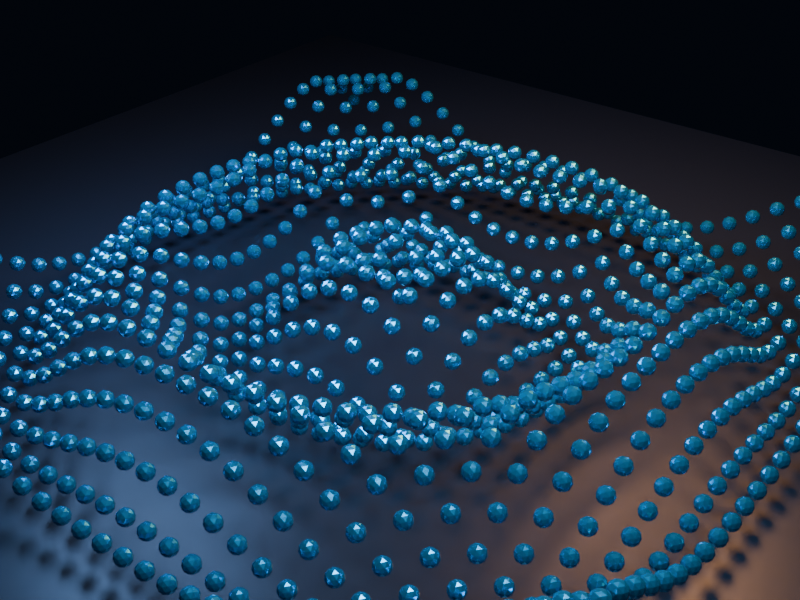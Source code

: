 # Source: geometry-nodes.blend  (saved by Blender 4.0.36; exported with 4.5.12 LTS)
import bpy
from mathutils import Matrix  # noqa: F401  (used for matrix-valued properties, if any)

bpy.ops.wm.read_factory_settings(use_empty=True)
scene = bpy.context.scene
scene.name = 'Scene'

# ---- collections
col_collection = bpy.data.collections.new('Collection'); scene.collection.children.link(col_collection)

# ---- materials (node trees are filled in below, after node groups)
mat_floor = bpy.data.materials.new('Floor')
mat_floor.use_transparent_shadow = False
mat_ripplemetal = bpy.data.materials.new('RippleMetal')
mat_ripplemetal.use_transparent_shadow = False

# ---- node groups
ng_gn_ripplegrid = bpy.data.node_groups.new('GN_RippleGrid', 'GeometryNodeTree')
_s = ng_gn_ripplegrid.interface.new_socket(name='Geometry', in_out='OUTPUT', socket_type='NodeSocketGeometry')
_s = ng_gn_ripplegrid.interface.new_socket(name='Geometry', in_out='INPUT', socket_type='NodeSocketGeometry')
_N = ng_gn_ripplegrid.nodes; _L = ng_gn_ripplegrid.links
n0 = _N.new('NodeGroupInput'); n0.name = 'Group Input'; n0.location = (-900, 360)
n0.label = 'Unused host geometry'
n1 = _N.new('GeometryNodeMeshGrid'); n1.name = 'Grid'; n1.location = (-900, 100)
n1.label = '31 x 31 procedural grid'
n1.inputs[0].default_value = 12.0
n1.inputs[1].default_value = 12.0
n1.inputs[2].default_value = 31
n1.inputs[3].default_value = 31
n2 = _N.new('GeometryNodeInputPosition'); n2.name = 'Position'; n2.location = (-900, -220)
n3 = _N.new('ShaderNodeVectorMath'); n3.name = 'Vector Math'; n3.location = (-680, -220)
n3.label = 'Distance from center'
n3.operation = 'LENGTH'
n4 = _N.new('ShaderNodeMath'); n4.name = 'Math'; n4.location = (-460, -220)
n4.label = 'Wave frequency'
n4.operation = 'MULTIPLY'
n4.inputs[1].default_value = 1.85
n5 = _N.new('ShaderNodeMath'); n5.name = 'Math.001'; n5.location = (-240, -220)
n5.label = 'Radial sine'
n5.operation = 'SINE'
n6 = _N.new('ShaderNodeMath'); n6.name = 'Math.002'; n6.location = (-20, -220)
n6.label = 'Wave amplitude'
n6.operation = 'MULTIPLY'
n6.inputs[1].default_value = 0.78
n7 = _N.new('ShaderNodeCombineXYZ'); n7.name = 'Combine XYZ'; n7.location = (200, -220)
n7.label = 'Z offset'
n8 = _N.new('GeometryNodeSetPosition'); n8.name = 'Set Position'; n8.location = (-120, 100)
n8.label = 'Displace grid vertices'
n9 = _N.new('GeometryNodeMeshToPoints'); n9.name = 'Mesh to Points'; n9.location = (120, 100)
n9.label = 'Vertices to points'
n9.inputs[3].default_value = 0.1
n10 = _N.new('GeometryNodeMeshIcoSphere'); n10.name = 'Ico Sphere'; n10.location = (100, -90)
n10.label = 'Instance geometry'
n10.inputs[0].default_value = 0.16
n10.inputs[1].default_value = 2
n11 = _N.new('GeometryNodeSetMaterial'); n11.name = 'Set Material'; n11.location = (330, -90)
n11.inputs[2].default_value = mat_ripplemetal
n12 = _N.new('GeometryNodeInstanceOnPoints'); n12.name = 'Instance on Points'; n12.location = (380, 100)
n12.label = 'Instance on every grid vertex'
n12.inputs[6].default_value = (0.82, 0.82, 0.82)
n13 = _N.new('GeometryNodeRealizeInstances'); n13.name = 'Realize Instances'; n13.location = (650, 100)
n13.label = 'Real mesh output'
n14 = _N.new('NodeGroupOutput'); n14.name = 'Group Output'; n14.location = (900, 100)
_L.new(n2.outputs[0], n3.inputs[0])
_L.new(n3.outputs[1], n4.inputs[0])
_L.new(n4.outputs[0], n5.inputs[0])
_L.new(n5.outputs[0], n6.inputs[0])
_L.new(n6.outputs[0], n7.inputs[2])
_L.new(n1.outputs[0], n8.inputs[0])
_L.new(n7.outputs[0], n8.inputs[3])
_L.new(n8.outputs[0], n9.inputs[0])
_L.new(n10.outputs[0], n11.inputs[0])
_L.new(n9.outputs[0], n12.inputs[0])
_L.new(n11.outputs[0], n12.inputs[2])
_L.new(n12.outputs[0], n13.inputs[0])
_L.new(n13.outputs[0], n14.inputs[0])
n14.is_active_output = True

# ---- material node trees
mat_floor.use_nodes = True; mat_floor.node_tree.nodes.clear()
_N = mat_floor.node_tree.nodes; _L = mat_floor.node_tree.links
n0 = _N.new('ShaderNodeBsdfPrincipled'); n0.name = 'Principled BSDF'; n0.location = (10, 300)
n0.inputs[0].default_value = (0.025, 0.032, 0.05, 1.0)
n0.inputs[1].default_value = 0.2
n0.inputs[2].default_value = 0.36
n0.inputs[3].default_value = 1.45
n1 = _N.new('ShaderNodeOutputMaterial'); n1.name = 'Material Output'; n1.location = (300, 300)
_L.new(n0.outputs[0], n1.inputs[0])
n1.is_active_output = True
mat_ripplemetal.use_nodes = True; mat_ripplemetal.node_tree.nodes.clear()
_N = mat_ripplemetal.node_tree.nodes; _L = mat_ripplemetal.node_tree.links
n0 = _N.new('ShaderNodeBsdfPrincipled'); n0.name = 'Principled BSDF'; n0.location = (10, 300)
n0.inputs[0].default_value = (0.035, 0.42, 0.72, 1.0)
n0.inputs[1].default_value = 0.72
n0.inputs[2].default_value = 0.19
n0.inputs[3].default_value = 1.45
n1 = _N.new('ShaderNodeOutputMaterial'); n1.name = 'Material Output'; n1.location = (300, 300)
_L.new(n0.outputs[0], n1.inputs[0])
n1.is_active_output = True

# ---- world
world_world = bpy.data.worlds.new('World'); scene.world = world_world
world_world.use_nodes = True; world_world.node_tree.nodes.clear()
_N = world_world.node_tree.nodes; _L = world_world.node_tree.links
n0 = _N.new('ShaderNodeOutputWorld'); n0.name = 'World Output'; n0.location = (300, 300)
n1 = _N.new('ShaderNodeBackground'); n1.name = 'Background'; n1.location = (10, 300)
n1.inputs[0].default_value = (0.006, 0.01, 0.02, 1.0)
n1.inputs[1].default_value = 0.28
_L.new(n1.outputs[0], n0.inputs[0])
n0.is_active_output = True
world_world.color = (0.05088, 0.05088, 0.05088)
world_world.use_sun_shadow = False
world_world.sun_shadow_jitter_overblur = 0.0

# ---- cameras
cam_camera = bpy.data.cameras.new('Camera')
cam_camera.lens = 52.0

# ---- lights
light_key = bpy.data.lights.new('Key', 'AREA')
light_key.color = (0.58, 0.78, 1.0)
light_key.transmission_factor = 0.0
light_key.energy = 1350.0
light_key.shadow_maximum_resolution = 0.006
light_key.use_absolute_resolution = True
light_key.shape = 'DISK'
light_key.size = 5.5
light_fill = bpy.data.lights.new('Fill', 'AREA')
light_fill.color = (0.28, 0.52, 1.0)
light_fill.transmission_factor = 0.0
light_fill.energy = 900.0
light_fill.shadow_maximum_resolution = 0.006
light_fill.use_absolute_resolution = True
light_fill.shape = 'DISK'
light_fill.size = 4.0
light_rim = bpy.data.lights.new('Rim', 'AREA')
light_rim.color = (0.95, 0.44, 0.18)
light_rim.transmission_factor = 0.0
light_rim.energy = 1150.0
light_rim.shadow_maximum_resolution = 0.006
light_rim.use_absolute_resolution = True
light_rim.shape = 'DISK'
light_rim.size = 4.0

# ---- meshes
me_geometrynodeshostmesh = bpy.data.meshes.new('GeometryNodesHostMesh')
me_geometrynodeshostmesh.from_pydata([(0.0, 0.0, 0.0)], [], [])
me_geometrynodeshostmesh.update()
me_plane = bpy.data.meshes.new('Plane')
me_plane.from_pydata([(-12.0, -12.0, 0.0), (12.0, -12.0, 0.0), (-12.0, 12.0, 0.0), (12.0, 12.0, 0.0)], [], [(0, 1, 3, 2)])
_uv = me_plane.uv_layers.new(name='UVMap')
_uv.uv.foreach_set('vector', [0.0, 0.0, 1.0, 0.0, 1.0, 1.0, 0.0, 1.0])
me_plane.materials.append(mat_floor)
me_plane.update()

# ---- objects
ob_geometrynodeshost = bpy.data.objects.new('GeometryNodesHost', me_geometrynodeshostmesh)
ob_floor = bpy.data.objects.new('Floor', me_plane)
ob_camera = bpy.data.objects.new('Camera', cam_camera)
ob_key = bpy.data.objects.new('Key', light_key)
ob_fill = bpy.data.objects.new('Fill', light_fill)
ob_rim = bpy.data.objects.new('Rim', light_rim)

# ---- transforms, parenting, visibility, modifiers, constraints
ob_geometrynodeshost.location = (0.0, 0.0, 0.0)
_m = ob_geometrynodeshost.modifiers.new('GeometryNodes', 'NODES')
_m.node_group = ng_gn_ripplegrid
ob_floor.location = (0.0, 0.0, -1.25)
ob_camera.location = (9.6, -12.2, 9.2)
ob_camera.rotation_euler = (1.033, 5.543e-08, 0.6667)
ob_key.location = (4.5, -3.5, 10.0)
ob_key.rotation_euler = (0.5181, -6.334e-08, 0.9098)
ob_fill.location = (-6.0, -1.0, 6.0)
ob_fill.rotation_euler = (0.7922, 5.606e-08, -1.406)
ob_rim.location = (2.0, 7.0, 8.0)
ob_rim.rotation_euler = (0.7383, 3.248e-08, 2.863)

# ---- collection membership
col_collection.objects.link(ob_geometrynodeshost)
col_collection.objects.link(ob_floor)
col_collection.objects.link(ob_camera)
col_collection.objects.link(ob_key)
col_collection.objects.link(ob_fill)
col_collection.objects.link(ob_rim)

# ---- scene / render settings (as saved in the file)
scene.camera = ob_camera
scene.frame_start = 1; scene.frame_end = 250; scene.frame_set(1)
scene.render.engine = 'BLENDER_EEVEE_NEXT'
scene.render.resolution_x = 768
scene.render.resolution_y = 576
scene.cycles.sampling_pattern = 'TABULATED_SOBOL'
bpy.context.view_layer.update()
